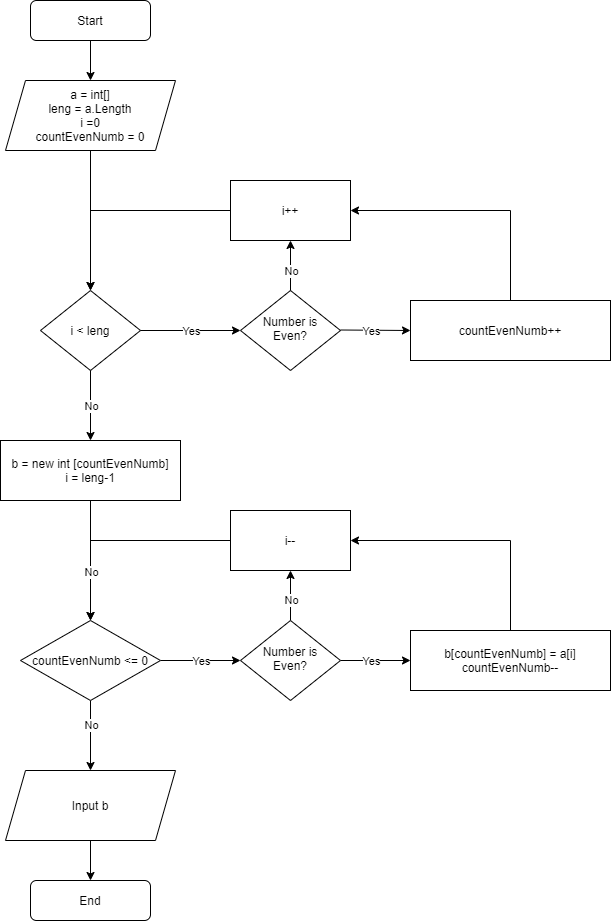

The diagram above was exported from draw.io. Its source (the exported page's mxGraphModel, read from the mxfile embedded in the PNG):
<mxGraphModel dx="2031" dy="1127" grid="1" gridSize="10" guides="1" tooltips="1" connect="1" arrows="1" fold="1" page="1" pageScale="1" pageWidth="827" pageHeight="1169" math="0" shadow="0">
  <root>
    <mxCell id="WIyWlLk6GJQsqaUBKTNV-0" />
    <mxCell id="WIyWlLk6GJQsqaUBKTNV-1" parent="WIyWlLk6GJQsqaUBKTNV-0" />
    <mxCell id="WIyWlLk6GJQsqaUBKTNV-3" value="Start" style="rounded=1;whiteSpace=wrap;html=1;fontSize=12;glass=0;strokeWidth=1;shadow=0;" parent="WIyWlLk6GJQsqaUBKTNV-1" vertex="1">
      <mxGeometry x="160" y="20" width="120" height="40" as="geometry" />
    </mxCell>
    <mxCell id="b8tVEjqsiGpFaVpsgQrc-44" style="edgeStyle=orthogonalEdgeStyle;rounded=0;orthogonalLoop=1;jettySize=auto;html=1;exitX=1;exitY=0.5;exitDx=0;exitDy=0;entryX=0;entryY=0.5;entryDx=0;entryDy=0;" edge="1" parent="WIyWlLk6GJQsqaUBKTNV-1" source="WIyWlLk6GJQsqaUBKTNV-6" target="b8tVEjqsiGpFaVpsgQrc-13">
      <mxGeometry relative="1" as="geometry" />
    </mxCell>
    <mxCell id="b8tVEjqsiGpFaVpsgQrc-53" value="Yes" style="edgeLabel;html=1;align=center;verticalAlign=middle;resizable=0;points=[];" vertex="1" connectable="0" parent="b8tVEjqsiGpFaVpsgQrc-44">
      <mxGeometry x="-0.2017" y="-1" relative="1" as="geometry">
        <mxPoint x="2" y="-1" as="offset" />
      </mxGeometry>
    </mxCell>
    <mxCell id="b8tVEjqsiGpFaVpsgQrc-47" style="edgeStyle=orthogonalEdgeStyle;rounded=0;orthogonalLoop=1;jettySize=auto;html=1;entryX=0.5;entryY=1;entryDx=0;entryDy=0;" edge="1" parent="WIyWlLk6GJQsqaUBKTNV-1" source="WIyWlLk6GJQsqaUBKTNV-6" target="b8tVEjqsiGpFaVpsgQrc-16">
      <mxGeometry relative="1" as="geometry" />
    </mxCell>
    <mxCell id="b8tVEjqsiGpFaVpsgQrc-54" value="No" style="edgeLabel;html=1;align=center;verticalAlign=middle;resizable=0;points=[];" vertex="1" connectable="0" parent="b8tVEjqsiGpFaVpsgQrc-47">
      <mxGeometry x="-0.2638" y="-1" relative="1" as="geometry">
        <mxPoint x="-1" y="-2" as="offset" />
      </mxGeometry>
    </mxCell>
    <mxCell id="WIyWlLk6GJQsqaUBKTNV-6" value="Number is Even?" style="rhombus;whiteSpace=wrap;html=1;shadow=0;fontFamily=Helvetica;fontSize=12;align=center;strokeWidth=1;spacing=6;spacingTop=-4;" parent="WIyWlLk6GJQsqaUBKTNV-1" vertex="1">
      <mxGeometry x="370" y="640" width="100" height="80" as="geometry" />
    </mxCell>
    <mxCell id="WIyWlLk6GJQsqaUBKTNV-11" value="End" style="rounded=1;whiteSpace=wrap;html=1;fontSize=12;glass=0;strokeWidth=1;shadow=0;" parent="WIyWlLk6GJQsqaUBKTNV-1" vertex="1">
      <mxGeometry x="160" y="900" width="120" height="40" as="geometry" />
    </mxCell>
    <mxCell id="b8tVEjqsiGpFaVpsgQrc-1" value="&lt;span&gt;countEvenNumb++&lt;/span&gt;" style="rounded=0;whiteSpace=wrap;html=1;" vertex="1" parent="WIyWlLk6GJQsqaUBKTNV-1">
      <mxGeometry x="540" y="320" width="200" height="60" as="geometry" />
    </mxCell>
    <mxCell id="b8tVEjqsiGpFaVpsgQrc-2" value="a = int[]&lt;br&gt;leng = a.Length&lt;br&gt;i =0&lt;br&gt;countEvenNumb = 0" style="shape=parallelogram;perimeter=parallelogramPerimeter;whiteSpace=wrap;html=1;fixedSize=1;" vertex="1" parent="WIyWlLk6GJQsqaUBKTNV-1">
      <mxGeometry x="135" y="100" width="170" height="70" as="geometry" />
    </mxCell>
    <mxCell id="b8tVEjqsiGpFaVpsgQrc-6" value="b = new int [countEvenNumb]&lt;br&gt;i = leng-1" style="rounded=0;whiteSpace=wrap;html=1;" vertex="1" parent="WIyWlLk6GJQsqaUBKTNV-1">
      <mxGeometry x="130" y="460" width="180" height="60" as="geometry" />
    </mxCell>
    <mxCell id="b8tVEjqsiGpFaVpsgQrc-8" value="i &amp;lt; leng" style="rhombus;whiteSpace=wrap;html=1;" vertex="1" parent="WIyWlLk6GJQsqaUBKTNV-1">
      <mxGeometry x="170" y="310" width="100" height="80" as="geometry" />
    </mxCell>
    <mxCell id="b8tVEjqsiGpFaVpsgQrc-9" value="i++" style="rounded=0;whiteSpace=wrap;html=1;" vertex="1" parent="WIyWlLk6GJQsqaUBKTNV-1">
      <mxGeometry x="360" y="200" width="120" height="60" as="geometry" />
    </mxCell>
    <mxCell id="b8tVEjqsiGpFaVpsgQrc-45" style="edgeStyle=orthogonalEdgeStyle;rounded=0;orthogonalLoop=1;jettySize=auto;html=1;exitX=0.5;exitY=0;exitDx=0;exitDy=0;entryX=1;entryY=0.5;entryDx=0;entryDy=0;" edge="1" parent="WIyWlLk6GJQsqaUBKTNV-1" source="b8tVEjqsiGpFaVpsgQrc-13" target="b8tVEjqsiGpFaVpsgQrc-16">
      <mxGeometry relative="1" as="geometry" />
    </mxCell>
    <mxCell id="b8tVEjqsiGpFaVpsgQrc-13" value="b[countEvenNumb] = a[i]&lt;br&gt;countEvenNumb--" style="rounded=0;whiteSpace=wrap;html=1;" vertex="1" parent="WIyWlLk6GJQsqaUBKTNV-1">
      <mxGeometry x="540" y="650" width="200" height="60" as="geometry" />
    </mxCell>
    <mxCell id="b8tVEjqsiGpFaVpsgQrc-43" style="edgeStyle=orthogonalEdgeStyle;rounded=0;orthogonalLoop=1;jettySize=auto;html=1;entryX=0;entryY=0.5;entryDx=0;entryDy=0;" edge="1" parent="WIyWlLk6GJQsqaUBKTNV-1" source="b8tVEjqsiGpFaVpsgQrc-15" target="WIyWlLk6GJQsqaUBKTNV-6">
      <mxGeometry relative="1" as="geometry" />
    </mxCell>
    <mxCell id="b8tVEjqsiGpFaVpsgQrc-50" value="Yes" style="edgeLabel;html=1;align=center;verticalAlign=middle;resizable=0;points=[];" vertex="1" connectable="0" parent="b8tVEjqsiGpFaVpsgQrc-43">
      <mxGeometry x="-0.2301" y="-2" relative="1" as="geometry">
        <mxPoint x="9" y="-2" as="offset" />
      </mxGeometry>
    </mxCell>
    <mxCell id="b8tVEjqsiGpFaVpsgQrc-48" style="edgeStyle=orthogonalEdgeStyle;rounded=0;orthogonalLoop=1;jettySize=auto;html=1;exitX=0.5;exitY=1;exitDx=0;exitDy=0;entryX=0.5;entryY=0;entryDx=0;entryDy=0;" edge="1" parent="WIyWlLk6GJQsqaUBKTNV-1" source="b8tVEjqsiGpFaVpsgQrc-15" target="b8tVEjqsiGpFaVpsgQrc-38">
      <mxGeometry relative="1" as="geometry" />
    </mxCell>
    <mxCell id="b8tVEjqsiGpFaVpsgQrc-52" value="No" style="edgeLabel;html=1;align=center;verticalAlign=middle;resizable=0;points=[];" vertex="1" connectable="0" parent="b8tVEjqsiGpFaVpsgQrc-48">
      <mxGeometry x="-0.3177" y="-3" relative="1" as="geometry">
        <mxPoint x="3" as="offset" />
      </mxGeometry>
    </mxCell>
    <mxCell id="b8tVEjqsiGpFaVpsgQrc-15" value="countEvenNumb &amp;lt;= 0" style="rhombus;whiteSpace=wrap;html=1;" vertex="1" parent="WIyWlLk6GJQsqaUBKTNV-1">
      <mxGeometry x="150" y="640" width="140" height="80" as="geometry" />
    </mxCell>
    <mxCell id="b8tVEjqsiGpFaVpsgQrc-46" style="edgeStyle=orthogonalEdgeStyle;rounded=0;orthogonalLoop=1;jettySize=auto;html=1;entryX=0.5;entryY=0;entryDx=0;entryDy=0;" edge="1" parent="WIyWlLk6GJQsqaUBKTNV-1" source="b8tVEjqsiGpFaVpsgQrc-16" target="b8tVEjqsiGpFaVpsgQrc-15">
      <mxGeometry relative="1" as="geometry" />
    </mxCell>
    <mxCell id="b8tVEjqsiGpFaVpsgQrc-16" value="i--" style="rounded=0;whiteSpace=wrap;html=1;" vertex="1" parent="WIyWlLk6GJQsqaUBKTNV-1">
      <mxGeometry x="360" y="530" width="120" height="60" as="geometry" />
    </mxCell>
    <mxCell id="b8tVEjqsiGpFaVpsgQrc-17" value="" style="endArrow=classic;html=1;rounded=0;exitX=0.5;exitY=1;exitDx=0;exitDy=0;entryX=0.5;entryY=0;entryDx=0;entryDy=0;" edge="1" parent="WIyWlLk6GJQsqaUBKTNV-1" source="WIyWlLk6GJQsqaUBKTNV-3" target="b8tVEjqsiGpFaVpsgQrc-2">
      <mxGeometry width="50" height="50" relative="1" as="geometry">
        <mxPoint x="330" y="180" as="sourcePoint" />
        <mxPoint x="380" y="130" as="targetPoint" />
      </mxGeometry>
    </mxCell>
    <mxCell id="b8tVEjqsiGpFaVpsgQrc-18" value="&lt;span style=&quot;color: rgba(0 , 0 , 0 , 0) ; font-family: monospace ; font-size: 0px ; background-color: rgb(248 , 249 , 250)&quot;&gt;%3CmxGraphModel%3E%3Croot%3E%3CmxCell%20id%3D%220%22%2F%3E%3CmxCell%20id%3D%221%22%20parent%3D%220%22%2F%3E%3CmxCell%20id%3D%222%22%20value%3D%22%22%20style%3D%22endArrow%3Dclassic%3Bhtml%3D1%3Brounded%3D0%3BexitX%3D0.5%3BexitY%3D1%3BexitDx%3D0%3BexitDy%3D0%3BentryX%3D0.5%3BentryY%3D0%3BentryDx%3D0%3BentryDy%3D0%3B%22%20edge%3D%221%22%20parent%3D%221%22%3E%3CmxGeometry%20width%3D%2250%22%20height%3D%2250%22%20relative%3D%221%22%20as%3D%22geometry%22%3E%3CmxPoint%20x%3D%22220%22%20y%3D%22160%22%20as%3D%22sourcePoint%22%2F%3E%3CmxPoint%20x%3D%22220%22%20y%3D%22190%22%20as%3D%22targetPoint%22%2F%3E%3C%2FmxGeometry%3E%3C%2FmxCell%3E%3C%2Froot%3E%3C%2FmxGraphModel%3E&lt;/span&gt;" style="endArrow=classic;html=1;rounded=0;exitX=0.5;exitY=1;exitDx=0;exitDy=0;entryX=0.5;entryY=0;entryDx=0;entryDy=0;" edge="1" parent="WIyWlLk6GJQsqaUBKTNV-1" source="b8tVEjqsiGpFaVpsgQrc-2" target="b8tVEjqsiGpFaVpsgQrc-8">
      <mxGeometry width="50" height="50" relative="1" as="geometry">
        <mxPoint x="230" y="70" as="sourcePoint" />
        <mxPoint x="230" y="100" as="targetPoint" />
      </mxGeometry>
    </mxCell>
    <mxCell id="b8tVEjqsiGpFaVpsgQrc-25" value="Number is Even?" style="rhombus;whiteSpace=wrap;html=1;shadow=0;fontFamily=Helvetica;fontSize=12;align=center;strokeWidth=1;spacing=6;spacingTop=-4;" vertex="1" parent="WIyWlLk6GJQsqaUBKTNV-1">
      <mxGeometry x="370" y="310" width="100" height="80" as="geometry" />
    </mxCell>
    <mxCell id="b8tVEjqsiGpFaVpsgQrc-26" value="" style="endArrow=classic;html=1;rounded=0;exitX=1;exitY=0.5;exitDx=0;exitDy=0;entryX=0;entryY=0.5;entryDx=0;entryDy=0;" edge="1" parent="WIyWlLk6GJQsqaUBKTNV-1" source="b8tVEjqsiGpFaVpsgQrc-8" target="b8tVEjqsiGpFaVpsgQrc-25">
      <mxGeometry width="50" height="50" relative="1" as="geometry">
        <mxPoint x="300" y="360" as="sourcePoint" />
        <mxPoint x="350" y="310" as="targetPoint" />
      </mxGeometry>
    </mxCell>
    <mxCell id="b8tVEjqsiGpFaVpsgQrc-31" value="Yes" style="edgeLabel;html=1;align=center;verticalAlign=middle;resizable=0;points=[];" vertex="1" connectable="0" parent="b8tVEjqsiGpFaVpsgQrc-26">
      <mxGeometry x="0.3453" y="-2" relative="1" as="geometry">
        <mxPoint x="-17" y="-2" as="offset" />
      </mxGeometry>
    </mxCell>
    <mxCell id="b8tVEjqsiGpFaVpsgQrc-28" value="" style="endArrow=classic;html=1;rounded=0;entryX=1;entryY=0.5;entryDx=0;entryDy=0;" edge="1" parent="WIyWlLk6GJQsqaUBKTNV-1" source="b8tVEjqsiGpFaVpsgQrc-1" target="b8tVEjqsiGpFaVpsgQrc-9">
      <mxGeometry width="50" height="50" relative="1" as="geometry">
        <mxPoint x="640" y="299.28932188134524" as="sourcePoint" />
        <mxPoint x="640" y="249.28932188134524" as="targetPoint" />
        <Array as="points">
          <mxPoint x="640" y="230" />
        </Array>
      </mxGeometry>
    </mxCell>
    <mxCell id="b8tVEjqsiGpFaVpsgQrc-29" value="" style="endArrow=classic;html=1;rounded=0;entryX=0.5;entryY=0;entryDx=0;entryDy=0;" edge="1" parent="WIyWlLk6GJQsqaUBKTNV-1" source="b8tVEjqsiGpFaVpsgQrc-9" target="b8tVEjqsiGpFaVpsgQrc-8">
      <mxGeometry width="50" height="50" relative="1" as="geometry">
        <mxPoint x="289.28932188134524" y="280" as="sourcePoint" />
        <mxPoint x="289.28932188134524" y="230" as="targetPoint" />
        <Array as="points">
          <mxPoint x="220" y="230" />
        </Array>
      </mxGeometry>
    </mxCell>
    <mxCell id="b8tVEjqsiGpFaVpsgQrc-33" value="" style="endArrow=classic;html=1;rounded=0;exitX=1;exitY=0.5;exitDx=0;exitDy=0;" edge="1" parent="WIyWlLk6GJQsqaUBKTNV-1">
      <mxGeometry width="50" height="50" relative="1" as="geometry">
        <mxPoint x="470" y="349.5" as="sourcePoint" />
        <mxPoint x="540" y="350" as="targetPoint" />
      </mxGeometry>
    </mxCell>
    <mxCell id="b8tVEjqsiGpFaVpsgQrc-34" value="Yes" style="edgeLabel;html=1;align=center;verticalAlign=middle;resizable=0;points=[];" vertex="1" connectable="0" parent="b8tVEjqsiGpFaVpsgQrc-33">
      <mxGeometry x="0.3453" y="-2" relative="1" as="geometry">
        <mxPoint x="-17" y="-2" as="offset" />
      </mxGeometry>
    </mxCell>
    <mxCell id="b8tVEjqsiGpFaVpsgQrc-36" value="&lt;span style=&quot;color: rgba(0 , 0 , 0 , 0) ; font-family: monospace ; font-size: 0px ; background-color: rgb(248 , 249 , 250)&quot;&gt;%3CmxGraphModel%3E%3Croot%3E%3CmxCell%20id%3D%220%22%2F%3E%3CmxCell%20id%3D%221%22%20parent%3D%220%22%2F%3E%3CmxCell%20id%3D%222%22%20value%3D%22%22%20style%3D%22endArrow%3Dclassic%3Bhtml%3D1%3Brounded%3D0%3BexitX%3D0.5%3BexitY%3D1%3BexitDx%3D0%3BexitDy%3D0%3BentryX%3D0.5%3BentryY%3D0%3BentryDx%3D0%3BentryDy%3D0%3B%22%20edge%3D%221%22%20parent%3D%221%22%3E%3CmxGeometry%20width%3D%2250%22%20height%3D%2250%22%20relative%3D%221%22%20as%3D%22geometry%22%3E%3CmxPoint%20x%3D%22220%22%20y%3D%22160%22%20as%3D%22sourcePoint%22%2F%3E%3CmxPoint%20x%3D%22220%22%20y%3D%22190%22%20as%3D%22targetPoint%22%2F%3E%3C%2FmxGeometry%3E%3C%2FmxCell%3E%3C%2Froot%3E%3C%2FmxGraphModel%3E&lt;/span&gt;" style="endArrow=classic;html=1;rounded=0;exitX=0.5;exitY=0;exitDx=0;exitDy=0;entryX=0.5;entryY=1;entryDx=0;entryDy=0;" edge="1" parent="WIyWlLk6GJQsqaUBKTNV-1" source="b8tVEjqsiGpFaVpsgQrc-25" target="b8tVEjqsiGpFaVpsgQrc-9">
      <mxGeometry width="50" height="50" relative="1" as="geometry">
        <mxPoint x="230" y="400" as="sourcePoint" />
        <mxPoint x="230" y="450" as="targetPoint" />
      </mxGeometry>
    </mxCell>
    <mxCell id="b8tVEjqsiGpFaVpsgQrc-37" value="No" style="edgeLabel;html=1;align=center;verticalAlign=middle;resizable=0;points=[];" vertex="1" connectable="0" parent="b8tVEjqsiGpFaVpsgQrc-36">
      <mxGeometry x="0.454" y="-4" relative="1" as="geometry">
        <mxPoint x="-4" y="16" as="offset" />
      </mxGeometry>
    </mxCell>
    <mxCell id="b8tVEjqsiGpFaVpsgQrc-49" style="edgeStyle=orthogonalEdgeStyle;rounded=0;orthogonalLoop=1;jettySize=auto;html=1;exitX=0.5;exitY=1;exitDx=0;exitDy=0;entryX=0.5;entryY=0;entryDx=0;entryDy=0;" edge="1" parent="WIyWlLk6GJQsqaUBKTNV-1" source="b8tVEjqsiGpFaVpsgQrc-38" target="WIyWlLk6GJQsqaUBKTNV-11">
      <mxGeometry relative="1" as="geometry" />
    </mxCell>
    <mxCell id="b8tVEjqsiGpFaVpsgQrc-38" value="Input b" style="shape=parallelogram;perimeter=parallelogramPerimeter;whiteSpace=wrap;html=1;fixedSize=1;" vertex="1" parent="WIyWlLk6GJQsqaUBKTNV-1">
      <mxGeometry x="135" y="790" width="170" height="70" as="geometry" />
    </mxCell>
    <mxCell id="b8tVEjqsiGpFaVpsgQrc-40" value="&lt;span style=&quot;color: rgba(0 , 0 , 0 , 0) ; font-family: monospace ; font-size: 0px ; background-color: rgb(248 , 249 , 250)&quot;&gt;%3CmxGraphModel%3E%3Croot%3E%3CmxCell%20id%3D%220%22%2F%3E%3CmxCell%20id%3D%221%22%20parent%3D%220%22%2F%3E%3CmxCell%20id%3D%222%22%20value%3D%22%22%20style%3D%22endArrow%3Dclassic%3Bhtml%3D1%3Brounded%3D0%3BexitX%3D0.5%3BexitY%3D1%3BexitDx%3D0%3BexitDy%3D0%3BentryX%3D0.5%3BentryY%3D0%3BentryDx%3D0%3BentryDy%3D0%3B%22%20edge%3D%221%22%20parent%3D%221%22%3E%3CmxGeometry%20width%3D%2250%22%20height%3D%2250%22%20relative%3D%221%22%20as%3D%22geometry%22%3E%3CmxPoint%20x%3D%22220%22%20y%3D%22160%22%20as%3D%22sourcePoint%22%2F%3E%3CmxPoint%20x%3D%22220%22%20y%3D%22190%22%20as%3D%22targetPoint%22%2F%3E%3C%2FmxGeometry%3E%3C%2FmxCell%3E%3C%2Froot%3E%3C%2FmxGraphModel%3E&lt;/span&gt;" style="endArrow=classic;html=1;rounded=0;exitX=0.5;exitY=1;exitDx=0;exitDy=0;entryX=0.5;entryY=0;entryDx=0;entryDy=0;" edge="1" parent="WIyWlLk6GJQsqaUBKTNV-1" source="b8tVEjqsiGpFaVpsgQrc-8" target="b8tVEjqsiGpFaVpsgQrc-6">
      <mxGeometry width="50" height="50" relative="1" as="geometry">
        <mxPoint x="430" y="320" as="sourcePoint" />
        <mxPoint x="430" y="270" as="targetPoint" />
      </mxGeometry>
    </mxCell>
    <mxCell id="b8tVEjqsiGpFaVpsgQrc-41" value="No" style="edgeLabel;html=1;align=center;verticalAlign=middle;resizable=0;points=[];" vertex="1" connectable="0" parent="b8tVEjqsiGpFaVpsgQrc-40">
      <mxGeometry x="0.454" y="-4" relative="1" as="geometry">
        <mxPoint x="4" y="-16" as="offset" />
      </mxGeometry>
    </mxCell>
    <mxCell id="b8tVEjqsiGpFaVpsgQrc-58" value="&lt;span style=&quot;color: rgba(0 , 0 , 0 , 0) ; font-family: monospace ; font-size: 0px ; background-color: rgb(248 , 249 , 250)&quot;&gt;%3CmxGraphModel%3E%3Croot%3E%3CmxCell%20id%3D%220%22%2F%3E%3CmxCell%20id%3D%221%22%20parent%3D%220%22%2F%3E%3CmxCell%20id%3D%222%22%20value%3D%22%22%20style%3D%22endArrow%3Dclassic%3Bhtml%3D1%3Brounded%3D0%3BexitX%3D0.5%3BexitY%3D1%3BexitDx%3D0%3BexitDy%3D0%3BentryX%3D0.5%3BentryY%3D0%3BentryDx%3D0%3BentryDy%3D0%3B%22%20edge%3D%221%22%20parent%3D%221%22%3E%3CmxGeometry%20width%3D%2250%22%20height%3D%2250%22%20relative%3D%221%22%20as%3D%22geometry%22%3E%3CmxPoint%20x%3D%22220%22%20y%3D%22160%22%20as%3D%22sourcePoint%22%2F%3E%3CmxPoint%20x%3D%22220%22%20y%3D%22190%22%20as%3D%22targetPoint%22%2F%3E%3C%2FmxGeometry%3E%3C%2FmxCell%3E%3C%2Froot%3E%3C%2FmxGraphModel%3E&lt;/span&gt;" style="endArrow=classic;html=1;rounded=0;exitX=0.5;exitY=1;exitDx=0;exitDy=0;entryX=0.5;entryY=0;entryDx=0;entryDy=0;" edge="1" parent="WIyWlLk6GJQsqaUBKTNV-1" target="b8tVEjqsiGpFaVpsgQrc-15">
      <mxGeometry width="50" height="50" relative="1" as="geometry">
        <mxPoint x="220" y="520" as="sourcePoint" />
        <mxPoint x="220" y="530" as="targetPoint" />
      </mxGeometry>
    </mxCell>
    <mxCell id="b8tVEjqsiGpFaVpsgQrc-59" value="No" style="edgeLabel;html=1;align=center;verticalAlign=middle;resizable=0;points=[];" vertex="1" connectable="0" parent="b8tVEjqsiGpFaVpsgQrc-58">
      <mxGeometry x="0.454" y="-4" relative="1" as="geometry">
        <mxPoint x="4" y="-16" as="offset" />
      </mxGeometry>
    </mxCell>
  </root>
</mxGraphModel>